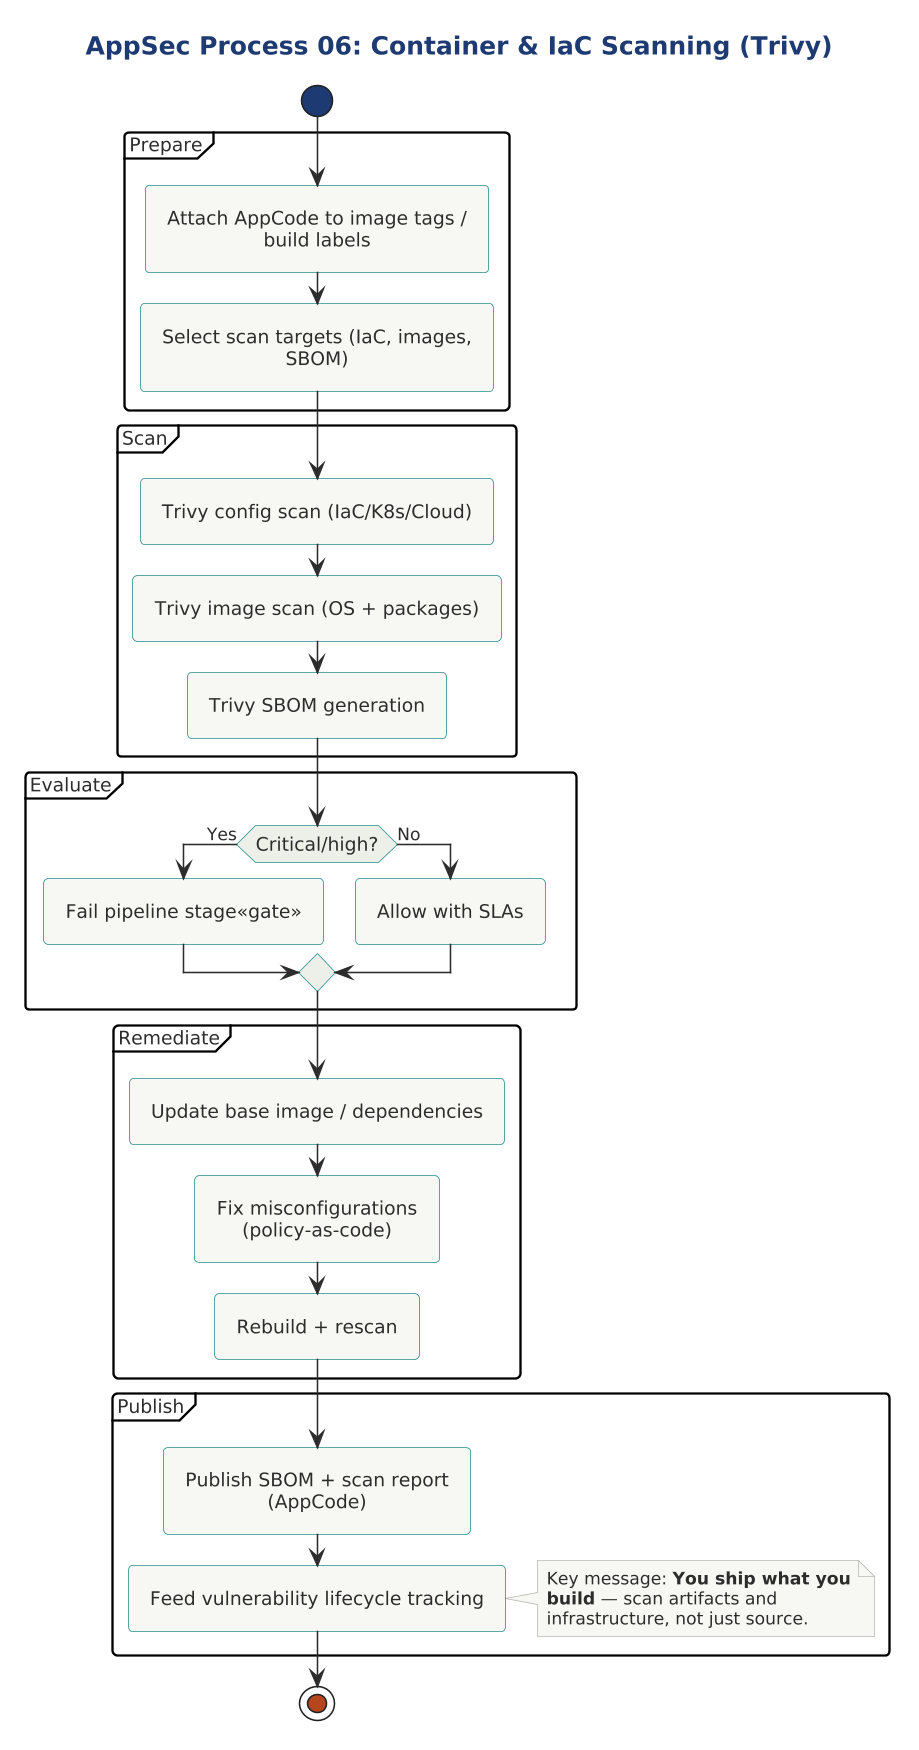

The diagram above was rendered by PlantUML. Its source (embedded in the PNG):
@startuml

scale 1.5625



!include ../../../../../tooling/styles/plantuml/behavioral/activity-diagram-style.iuml

title AppSec Process 06: Container & IaC Scanning (Trivy)

' Purpose: Detect vulnerable images, misconfigurations, and IaC issues and tie results to AppCode.

start

partition "Prepare" {
  :Attach AppCode to image tags / build labels;
  :Select scan targets (IaC, images, SBOM);
}

partition "Scan" {
  :Trivy config scan (IaC/K8s/Cloud);
  :Trivy image scan (OS + packages);
  :Trivy SBOM generation;
}

partition "Evaluate" {
  if (Critical/high?) then (Yes)
    :Fail pipeline stage<<gate>>;
  else (No)
    :Allow with SLAs;
  endif
}

partition "Remediate" {
  :Update base image / dependencies;
  :Fix misconfigurations (policy-as-code);
  :Rebuild + rescan;
}

partition "Publish" {
  :Publish SBOM + scan report (AppCode);
  :Feed vulnerability lifecycle tracking;
}

note right
Key message: **You ship what you build** — scan artifacts and infrastructure, not just source.
end note

stop
@enduml